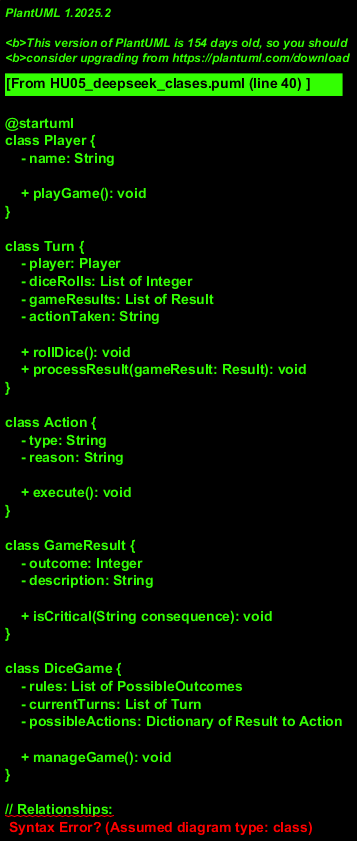

The diagram above was rendered by PlantUML. Its source (embedded in the PNG):
@startuml
class Player {
    - name: String
    
    + playGame(): void
}

class Turn {
    - player: Player
    - diceRolls: List of Integer
    - gameResults: List of Result
    - actionTaken: String
    
    + rollDice(): void
    + processResult(gameResult: Result): void
}

class Action {
    - type: String
    - reason: String
    
    + execute(): void
}

class GameResult {
    - outcome: Integer
    - description: String
    
    + isCritical(String consequence): void
}

class DiceGame {
    - rules: List of PossibleOutcomes
    - currentTurns: List of Turn
    - possibleActions: Dictionary of Result to Action
    
    + manageGame(): void
}

// Relationships:
Player --> Turn
Action <--> GameResult
Turn --> Player
Turn --> gameResults
Turn --> actionTaken
DiceGame --|> Turn
GameResult ..> Action
@enduml